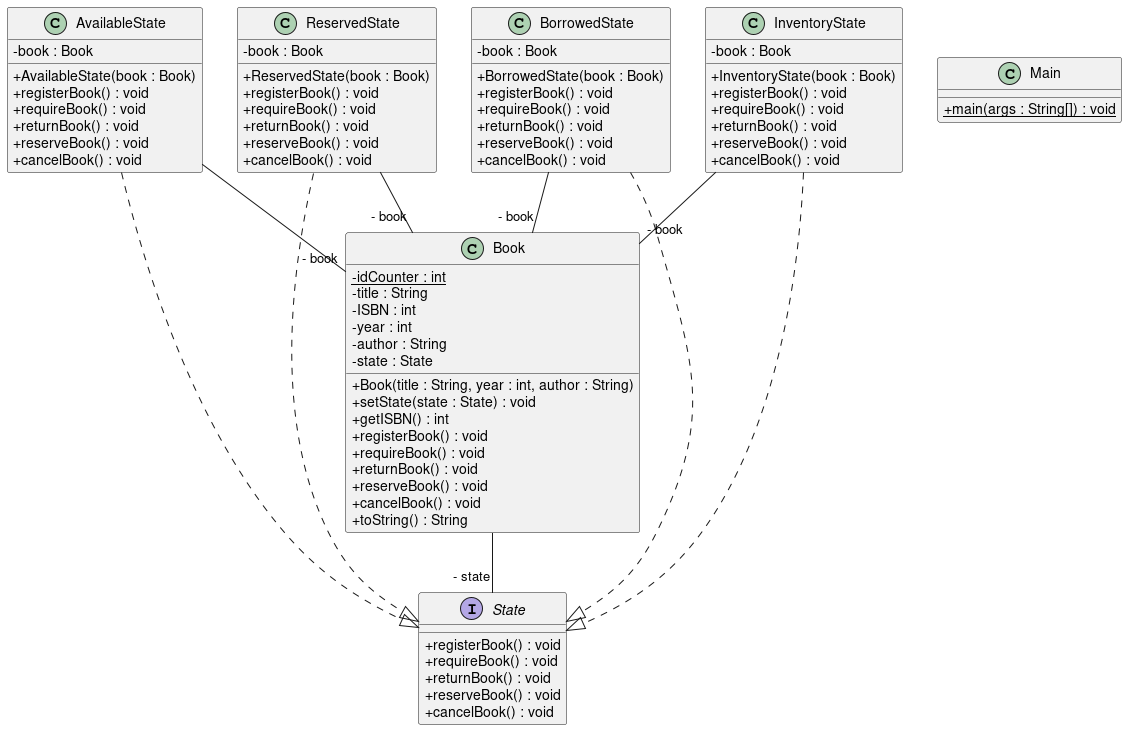

The diagram above was rendered by PlantUML. Its source (embedded in the PNG):
@startuml
skinparam classAttributeIconSize 0
class AvailableState{
- book : Book
+ AvailableState(book : Book)
+ registerBook() : void
+ requireBook() : void
+ returnBook() : void
+ reserveBook() : void
+ cancelBook() : void
}
AvailableState ..|> State
class Book{
- {static} idCounter : int
- title : String
- ISBN : int
- year : int
- author : String
- state : State
+ Book(title : String, year : int, author : String)
+ setState(state : State) : void
+ getISBN() : int
+ registerBook() : void
+ requireBook() : void
+ returnBook() : void
+ reserveBook() : void
+ cancelBook() : void
+ toString() : String
}
class ReservedState{
- book : Book
+ ReservedState(book : Book)
+ registerBook() : void
+ requireBook() : void
+ returnBook() : void
+ reserveBook() : void
+ cancelBook() : void
}
ReservedState ..|> State
class Main{
+ {static} main(args : String[]) : void
}
class BorrowedState{
- book : Book
+ BorrowedState(book : Book)
+ registerBook() : void
+ requireBook() : void
+ returnBook() : void
+ reserveBook() : void
+ cancelBook() : void
}
BorrowedState ..|> State
class InventoryState{
- book : Book
+ InventoryState(book : Book)
+ registerBook() : void
+ requireBook() : void
+ returnBook() : void
+ reserveBook() : void
+ cancelBook() : void
}
InventoryState ..|> State
AvailableState--"- book" Book
Book--"- state" State
ReservedState--"- book" Book
BorrowedState--"- book" Book
InventoryState--"- book" Book
interface State{
+ registerBook() : void
+ requireBook() : void
+ returnBook() : void
+ reserveBook() : void
+ cancelBook() : void
}
@enduml